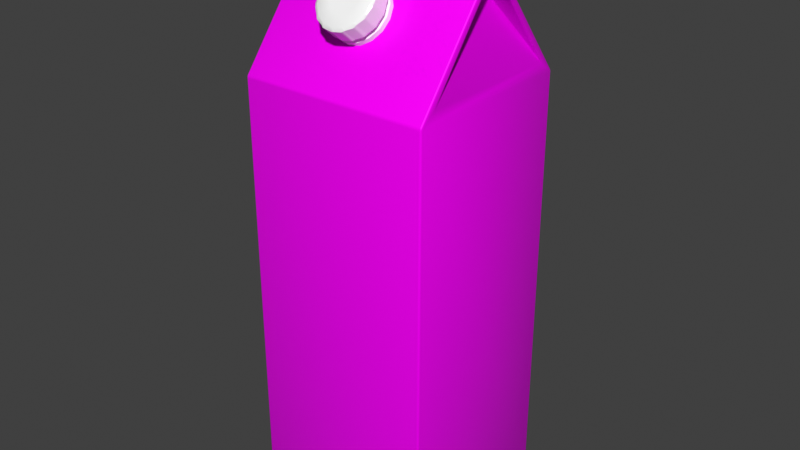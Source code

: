 # Source: milk_carton.blend  (saved by Blender 4.0.36; exported with 4.5.12 LTS)
import bpy
from mathutils import Matrix  # noqa: F401  (used for matrix-valued properties, if any)

bpy.ops.wm.read_factory_settings(use_empty=True)
scene = bpy.context.scene
scene.name = 'Scene'

# ---- collections
col_millk_carton = bpy.data.collections.new('Millk carton'); scene.collection.children.link(col_millk_carton)

# ---- images (referenced by path relative to the original .blend; pixels are not part of the script)
import os
ASSET_DIR = os.environ.get("B2B_ASSET_DIR", "")  # directory of the original .blend (textures are referenced by path, not embedded)
HERE = os.path.dirname(os.path.abspath(__file__))  # packed textures are extracted next to this script under _unpacked/

def load_image(name, relpath, width, height, colorspace="sRGB"):
    """Load a texture the original file referenced (path relative to the .blend, or extracted next to this script)."""
    p = next((c for c in (os.path.join(HERE, relpath), os.path.join(ASSET_DIR, relpath)) if relpath and os.path.exists(c)), "")
    if p:
        img = bpy.data.images.load(p, check_existing=True)
        img.name = name
    else:  # same state as the original file: an image datablock whose file is absent (Cycles renders it pink)
        img = bpy.data.images.new(name, width, height)
        img.source = "FILE"
        img.filepath = "//" + (relpath or name)
    img.colorspace_settings.name = colorspace
    return img
img_milk_carton_lable_png = load_image('milk carton lable.png', 'milk carton lable.png', 1024, 1024, 'sRGB')

# ---- materials (node trees are filled in below, after node groups)
mat_milk = bpy.data.materials.new('milk')
mat_milk.use_transparent_shadow = False
mat_milk_cap = bpy.data.materials.new('milk_cap')
mat_milk_cap.use_transparent_shadow = False

# ---- material node trees
mat_milk.use_nodes = True; mat_milk.node_tree.nodes.clear()
_N = mat_milk.node_tree.nodes; _L = mat_milk.node_tree.links
n0 = _N.new('ShaderNodeBsdfPrincipled'); n0.name = 'Principled BSDF'; n0.location = (10, 300)
n0.distribution = 'GGX'
n0.subsurface_method = 'RANDOM_WALK_SKIN'
n0.inputs[2].default_value = 0.4238
n0.inputs[3].default_value = 1.45
n0.inputs[27].default_value = (0.0, 0.0, 0.0, 1.0)
n0.inputs[28].default_value = 1.0
n1 = _N.new('ShaderNodeOutputMaterial'); n1.name = 'Material Output'; n1.location = (300, 300)
n2 = _N.new('ShaderNodeMix'); n2.name = 'Mix.001'; n2.location = (-206, 33)
n2.data_type = 'RGBA'
n2.inputs[6].default_value = (1.0, 1.0, 1.0, 1.0)
n3 = _N.new('ShaderNodeMix'); n3.name = 'Mix'; n3.location = (-436, -179)
n3.data_type = 'RGBA'
n3.inputs[0].default_value = 0.1905
n3.inputs[6].default_value = (1.0, 1.0, 1.0, 1.0)
n4 = _N.new('ShaderNodeTexImage'); n4.name = 'Image Texture'; n4.location = (-798, 162)
n4.image = img_milk_carton_lable_png
_L.new(n0.outputs[0], n1.inputs[0])
_L.new(n4.outputs[0], n0.inputs[0])
_L.new(n4.outputs[0], n3.inputs[7])
_L.new(n4.outputs[0], n2.inputs[7])
_L.new(n3.outputs[2], n2.inputs[0])
_L.new(n2.outputs[2], n0.inputs[14])
n1.is_active_output = True
mat_milk_cap.use_nodes = True; mat_milk_cap.node_tree.nodes.clear()
_N = mat_milk_cap.node_tree.nodes; _L = mat_milk_cap.node_tree.links
n0 = _N.new('ShaderNodeBsdfPrincipled'); n0.name = 'Principled BSDF'; n0.location = (10, 300)
n0.inputs[0].default_value = (1.0, 1.0, 1.0, 1.0)
n0.inputs[2].default_value = 0.2
n0.inputs[3].default_value = 1.45
n1 = _N.new('ShaderNodeOutputMaterial'); n1.name = 'Material Output'; n1.location = (300, 300)
_L.new(n0.outputs[0], n1.inputs[0])
n1.is_active_output = True

# ---- world
world_world = bpy.data.worlds.new('World'); scene.world = world_world
world_world.use_nodes = True; world_world.node_tree.nodes.clear()
_N = world_world.node_tree.nodes; _L = world_world.node_tree.links
n0 = _N.new('ShaderNodeOutputWorld'); n0.name = 'World Output'; n0.location = (300, 300)
n1 = _N.new('ShaderNodeBackground'); n1.name = 'Background'; n1.location = (10, 300)
n1.inputs[0].default_value = (0.05088, 0.05088, 0.05088, 1.0)
_L.new(n1.outputs[0], n0.inputs[0])
n0.is_active_output = True
world_world.color = (0.05088, 0.05088, 0.05088)
world_world.use_sun_shadow = False
world_world.sun_shadow_jitter_overblur = 0.0

# ---- meshes
me_cylinder_003 = bpy.data.meshes.new('Cylinder.003')
me_cylinder_003.from_pydata([(0.004607, -0.04642, 0.1896), (-0.002543, -0.04673, 0.2127), (-0.002543, -0.01673, 0.2155), (0.005462, -0.01773, 0.2143), (0.01225, -0.02057, 0.2106), (0.01678, -0.02482, 0.2052), (0.01838, -0.02984, 0.1987), (0.01678, -0.03486, 0.1923), (0.01225, -0.03911, 0.1868), (0.005462, -0.04195, 0.1831), (-0.002543, -0.04295, 0.1819), (-0.01055, -0.04195, 0.1831), (-0.01734, -0.03911, 0.1868), (-0.02187, -0.03486, 0.1923), (-0.02346, -0.02984, 0.1987), (-0.02187, -0.02482, 0.2052), (-0.01734, -0.02057, 0.2106), (-0.01055, -0.01773, 0.2143), (0.01067, -0.04389, 0.1929), (0.01472, -0.04009, 0.1977), (0.01614, -0.03561, 0.2035), (0.01472, -0.03113, 0.2093), (0.01067, -0.02733, 0.2141), (0.004607, -0.0248, 0.2174), (-0.002543, -0.02391, 0.2185), (-0.002543, -0.02322, 0.2196), (0.005091, -0.02417, 0.2183), (0.01156, -0.02687, 0.2149), (0.0166, -0.02846, 0.2081), (0.01589, -0.04044, 0.1974), (0.01156, -0.04448, 0.1922), (0.005384, -0.04542, 0.1863), (-0.002543, -0.04813, 0.1875), (-0.01018, -0.04719, 0.1888), (-0.01665, -0.04448, 0.1922), (-0.02097, -0.04044, 0.1974), (-0.02326, -0.03343, 0.2017), (-0.02249, -0.03568, 0.2036), (-0.02097, -0.03091, 0.2097), (-0.01665, -0.02687, 0.2149), (-0.01018, -0.02417, 0.2183), (-0.002543, -0.04732, 0.1885), (-0.009694, -0.04642, 0.1896), (-0.01576, -0.04389, 0.1929), (-0.01981, -0.04009, 0.1977), (-0.02123, -0.03561, 0.2035), (-0.01981, -0.03113, 0.2093), (-0.01576, -0.02733, 0.2141), (-0.009694, -0.0248, 0.2174), (0.004804, -0.03565, 0.227), (-0.002543, -0.03474, 0.2281), (0.01103, -0.03825, 0.2236), (0.01519, -0.04214, 0.2186), (0.01666, -0.04672, 0.2127), (0.01519, -0.05131, 0.2068), (0.01103, -0.0552, 0.2018), (0.004804, -0.0578, 0.1985), (-0.002543, -0.05871, 0.1973), (-0.00989, -0.0578, 0.1985), (-0.01612, -0.0552, 0.2018), (-0.02028, -0.05131, 0.2068), (-0.02174, -0.04672, 0.2127), (-0.02028, -0.04214, 0.2186), (-0.01612, -0.03825, 0.2236), (-0.00989, -0.03565, 0.227), (0.001567, -0.04051, 0.2207), (-0.002543, -0.04, 0.2214), (0.005052, -0.04197, 0.2188), (0.007381, -0.04415, 0.216), (0.008199, -0.04673, 0.2127), (0.007381, -0.0493, 0.2094), (0.005052, -0.05149, 0.2066), (0.001567, -0.05294, 0.2047), (-0.002543, -0.05346, 0.2041), (-0.006654, -0.05294, 0.2047), (-0.01014, -0.05149, 0.2066), (-0.01247, -0.0493, 0.2094), (-0.01329, -0.04673, 0.2127), (-0.01247, -0.04415, 0.216), (-0.01014, -0.04197, 0.2188), (-0.006654, -0.04051, 0.2207), (0.004332, -0.02372, 0.2156), (-0.002543, -0.02286, 0.2167), (-0.009419, -0.04452, 0.1889), (-0.002543, -0.04537, 0.1878), (-0.01525, -0.04208, 0.192), (0.004332, -0.04452, 0.1889), (-0.01914, -0.03842, 0.1967), (0.01016, -0.04208, 0.192), (-0.02051, -0.03412, 0.2023), (0.01406, -0.03842, 0.1967), (-0.01914, -0.02981, 0.2078), (0.01542, -0.03412, 0.2023), (-0.01525, -0.02616, 0.2125), (0.01406, -0.02981, 0.2078), (-0.009419, -0.02372, 0.2156), (0.01016, -0.02616, 0.2125), (-0.002543, -0.02045, 0.2184), (-0.01047, -0.02144, 0.2171), (-0.01719, -0.02425, 0.2135), (-0.02168, -0.02846, 0.2081), (-0.02168, -0.0384, 0.1953), (-0.01719, -0.04261, 0.1899), (-0.01047, -0.04542, 0.1863), (-0.002543, -0.04641, 0.185), (0.0121, -0.04261, 0.1899), (0.0166, -0.0384, 0.1953), (0.01817, -0.03343, 0.2017), (0.0121, -0.02425, 0.2135), (0.005384, -0.02144, 0.2171), (-0.009336, -0.02515, 0.2165), (-0.002543, -0.0243, 0.2176), (0.00425, -0.02515, 0.2165), (-0.0151, -0.02756, 0.2134), (-0.01894, -0.03116, 0.2088), (-0.02029, -0.03542, 0.2033), (-0.01894, -0.03968, 0.1979), (-0.0151, -0.04329, 0.1932), (-0.009336, -0.0457, 0.1901), (-0.002543, -0.04654, 0.189), (0.00425, -0.0457, 0.1901), (0.01001, -0.04329, 0.1932), (0.01386, -0.03968, 0.1979), (0.01521, -0.03542, 0.2033), (0.01386, -0.03116, 0.2088), (0.01001, -0.02756, 0.2134), (0.005091, -0.04719, 0.1888), (0.01741, -0.03568, 0.2036), (0.01589, -0.03091, 0.2097), (-0.001301, -0.03242, 0.2289), (-0.003786, -0.03242, 0.2289), (-0.002543, -0.03387, 0.2289), (-0.002282, -0.0323, 0.229), (-0.002805, -0.0323, 0.229), (0.006677, -0.0339, 0.2269), (0.004381, -0.03295, 0.2282), (0.005407, -0.03483, 0.2277), (0.005831, -0.03346, 0.2275), (0.005347, -0.03317, 0.2279), (0.01325, -0.03717, 0.2227), (0.01149, -0.03541, 0.225), (0.01215, -0.03759, 0.2241), (0.01267, -0.03648, 0.2236), (0.0123, -0.03595, 0.2243), (0.01742, -0.04174, 0.2169), (0.01647, -0.03944, 0.2198), (0.01665, -0.04171, 0.2188), (0.01719, -0.04089, 0.218), (0.01699, -0.0402, 0.2189), (0.01855, -0.0469, 0.2102), (0.01855, -0.04441, 0.2134), (0.01823, -0.04657, 0.2126), (0.01871, -0.04603, 0.2114), (0.01871, -0.04528, 0.2123), (0.01647, -0.05187, 0.2039), (0.01742, -0.04957, 0.2068), (0.01665, -0.05143, 0.2064), (0.01699, -0.05111, 0.2048), (0.01719, -0.05042, 0.2057), (0.01149, -0.0559, 0.1987), (0.01325, -0.05414, 0.2009), (0.01215, -0.05555, 0.2011), (0.0123, -0.05536, 0.1994), (0.01267, -0.05483, 0.2001), (0.004381, -0.05836, 0.1955), (0.006677, -0.05741, 0.1967), (0.005407, -0.0583, 0.1975), (0.005347, -0.05814, 0.1958), (0.005831, -0.05785, 0.1962), (-0.003786, -0.0589, 0.1948), (-0.001301, -0.0589, 0.1948), (-0.002543, -0.05927, 0.1963), (-0.002805, -0.05901, 0.1947), (-0.002282, -0.05901, 0.1947), (-0.01176, -0.05741, 0.1967), (-0.009467, -0.05836, 0.1955), (-0.01049, -0.0583, 0.1975), (-0.01092, -0.05785, 0.1962), (-0.01043, -0.05814, 0.1958), (-0.01834, -0.05414, 0.2009), (-0.01658, -0.0559, 0.1987), (-0.01723, -0.05555, 0.2011), (-0.01776, -0.05483, 0.2001), (-0.01739, -0.05536, 0.1994), (-0.02251, -0.04957, 0.2068), (-0.02156, -0.05187, 0.2039), (-0.02174, -0.05143, 0.2064), (-0.02228, -0.05042, 0.2057), (-0.02208, -0.05111, 0.2048), (-0.02364, -0.04441, 0.2134), (-0.02364, -0.0469, 0.2102), (-0.02332, -0.04657, 0.2126), (-0.02379, -0.04528, 0.2123), (-0.02379, -0.04603, 0.2114), (-0.02156, -0.03944, 0.2198), (-0.02251, -0.04174, 0.2169), (-0.02174, -0.04171, 0.2188), (-0.02208, -0.0402, 0.2189), (-0.02228, -0.04089, 0.218), (-0.01658, -0.03541, 0.225), (-0.01834, -0.03717, 0.2227), (-0.01723, -0.03759, 0.2241), (-0.01739, -0.03595, 0.2243), (-0.01776, -0.03648, 0.2236), (-0.009467, -0.03295, 0.2282), (-0.01176, -0.0339, 0.2269), (-0.01049, -0.03483, 0.2277), (-0.01043, -0.03317, 0.2279), (-0.01092, -0.03346, 0.2275), (0.01647, -0.03058, 0.2125), (0.01742, -0.03287, 0.2095), (0.01667, -0.03099, 0.21), (0.01699, -0.03133, 0.2115), (0.01719, -0.03203, 0.2106), (0.01855, -0.03555, 0.2061), (0.01855, -0.03804, 0.2029), (0.01826, -0.03586, 0.2037), (0.01871, -0.03641, 0.205), (0.01871, -0.03717, 0.204), (0.006677, -0.04855, 0.1894), (0.004381, -0.0495, 0.1881), (0.005417, -0.04761, 0.1886), (0.005831, -0.04899, 0.1888), (0.005348, -0.04927, 0.1884), (-0.01176, -0.02504, 0.2196), (-0.009468, -0.02408, 0.2208), (-0.0105, -0.02411, 0.2188), (-0.01092, -0.0246, 0.2201), (-0.01043, -0.02431, 0.2205), (-0.003786, -0.02355, 0.2215), (-0.001301, -0.02355, 0.2215), (-0.002543, -0.02314, 0.22), (-0.002805, -0.02344, 0.2216), (-0.002282, -0.02344, 0.2216), (-0.01834, -0.02831, 0.2154), (-0.01658, -0.02655, 0.2176), (-0.01725, -0.02687, 0.2153), (-0.01776, -0.02762, 0.2163), (-0.01739, -0.02708, 0.217), (-0.02251, -0.03287, 0.2095), (-0.02156, -0.03058, 0.2125), (-0.02176, -0.03099, 0.21), (-0.02228, -0.03203, 0.2106), (-0.02208, -0.03133, 0.2115), (-0.02364, -0.03804, 0.2029), (-0.02364, -0.03555, 0.2061), (-0.02334, -0.03586, 0.2037), (-0.0238, -0.03717, 0.204), (-0.0238, -0.03641, 0.205), (-0.02156, -0.04301, 0.1965), (-0.02251, -0.04071, 0.1994), (-0.02176, -0.04073, 0.1975), (-0.02208, -0.04225, 0.1975), (-0.02228, -0.04155, 0.1984), (-0.01658, -0.04703, 0.1913), (-0.01834, -0.04528, 0.1936), (-0.01725, -0.04485, 0.1921), (-0.01739, -0.0465, 0.192), (-0.01776, -0.04597, 0.1927), (-0.009468, -0.0495, 0.1881), (-0.01176, -0.04855, 0.1894), (-0.0105, -0.04761, 0.1886), (-0.01043, -0.04927, 0.1884), (-0.01092, -0.04899, 0.1888), (-0.001301, -0.05003, 0.1875), (-0.003786, -0.05003, 0.1875), (-0.002543, -0.04858, 0.1874), (-0.002282, -0.05015, 0.1873), (-0.002805, -0.05015, 0.1873), (0.01325, -0.04528, 0.1936), (0.01149, -0.04703, 0.1913), (0.01216, -0.04485, 0.1921), (0.01267, -0.04597, 0.1927), (0.0123, -0.0465, 0.192), (0.01742, -0.04071, 0.1994), (0.01647, -0.04301, 0.1965), (0.01667, -0.04073, 0.1975), (0.01719, -0.04155, 0.1984), (0.01699, -0.04225, 0.1975), (0.01149, -0.02655, 0.2176), (0.01325, -0.02831, 0.2154), (0.01216, -0.02687, 0.2153), (0.0123, -0.02708, 0.217), (0.01267, -0.02762, 0.2163), (0.004381, -0.02408, 0.2208), (0.006677, -0.02504, 0.2196), (0.005417, -0.02411, 0.2188), (0.005348, -0.02431, 0.2205), (0.005831, -0.0246, 0.2201), (-0.06999, -0.06454, -0.1613), (-0.06868, -0.06454, -0.1626), (-0.06868, -0.06585, -0.1613), (-0.0696, -0.06454, -0.1622), (-0.06943, -0.0653, -0.162), (-0.06868, -0.06547, -0.1622), (-0.0696, -0.06547, -0.1613), (-0.06868, -0.003142, 0.2278), (-0.06999, -0.00248, 0.2304), (-0.06868, -0.001034, 0.2288), (-0.06961, -0.002575, 0.229), (-0.06943, -0.002208, 0.2289), (-0.0696, -0.001694, 0.2293), (-0.06868, -0.002193, 0.2285), (-0.06868, 0.06454, -0.1626), (-0.06999, 0.06454, -0.1613), (-0.06868, 0.06585, -0.1613), (-0.0696, 0.06454, -0.1622), (-0.06943, 0.0653, -0.162), (-0.0696, 0.06547, -0.1613), (-0.06868, 0.06547, -0.1622), (-0.06868, 0.001034, 0.2288), (-0.06999, 0.002481, 0.2304), (-0.06868, 0.003142, 0.2278), (-0.0696, 0.001694, 0.2293), (-0.06943, 0.002208, 0.2289), (-0.06961, 0.002575, 0.229), (-0.06868, 0.002193, 0.2285), (0.06868, -0.06454, -0.1626), (0.06999, -0.06454, -0.1613), (0.06868, -0.06585, -0.1613), (0.0696, -0.06454, -0.1622), (0.06943, -0.0653, -0.162), (0.0696, -0.06547, -0.1613), (0.06868, -0.06547, -0.1622), (0.06868, -0.001034, 0.2288), (0.06999, -0.002481, 0.2304), (0.06868, -0.003142, 0.2278), (0.0696, -0.001694, 0.2293), (0.06943, -0.002208, 0.2289), (0.06961, -0.002575, 0.229), (0.06868, -0.002193, 0.2285), (0.06868, 0.06454, -0.1626), (0.06868, 0.06585, -0.1613), (0.06999, 0.06454, -0.1613), (0.06868, 0.06547, -0.1622), (0.06943, 0.0653, -0.162), (0.0696, 0.06547, -0.1613), (0.0696, 0.06454, -0.1622), (0.06868, 0.001034, 0.2288), (0.06868, 0.003142, 0.2278), (0.06999, 0.00248, 0.2304), (0.06868, 0.002193, 0.2285), (0.06943, 0.002208, 0.2289), (0.06961, 0.002575, 0.229), (0.0696, 0.001694, 0.2293), (-0.06868, -0.04795, 0.1699), (-0.06977, -0.05368, 0.1623), (-0.06954, -0.05229, 0.1643), (-0.06868, 0.04795, 0.1699), (-0.06977, 0.05368, 0.1623), (-0.06954, 0.05229, 0.1643), (0.06868, 0.04795, 0.1699), (0.06977, 0.05368, 0.1623), (0.06954, 0.05229, 0.1643), (0.06868, -0.04795, 0.1699), (0.06977, -0.05368, 0.1623), (0.06954, -0.05229, 0.1643), (-0.06999, -0.0001006, 0.2551), (-0.06868, -0.001412, 0.2551), (-0.06868, 2.501e-09, 0.2564), (-0.0696, -0.001027, 0.2551), (-0.06943, -0.0007981, 0.2558), (-0.06868, -0.0009558, 0.256), (-0.0696, -2.866e-05, 0.256), (-0.06999, 0.0001006, 0.2551), (-0.06868, 2.501e-09, 0.2564), (-0.06868, 0.001412, 0.2551), (-0.0696, 2.866e-05, 0.256), (-0.06943, 0.0007981, 0.2558), (-0.06868, 0.0009558, 0.256), (-0.0696, 0.001027, 0.2551), (0.06868, 0.001412, 0.2551), (0.06868, -5.001e-09, 0.2564), (0.06999, 0.0001006, 0.2551), (0.06868, 0.0009558, 0.256), (0.06943, 0.0007981, 0.2558), (0.0696, 2.865e-05, 0.256), (0.0696, 0.001027, 0.2551), (0.06999, -0.0001006, 0.2551), (0.06868, -7.502e-09, 0.2564), (0.06868, -0.001412, 0.2551), (0.0696, -2.866e-05, 0.256), (0.06943, -0.0007981, 0.2558), (0.06868, -0.0009558, 0.256), (0.0696, -0.001027, 0.2551), (-0.06999, -0.06454, 0.1542), (-0.06868, -0.06585, 0.1533), (-0.06868, -0.06505, 0.1557), (-0.0696, -0.06547, 0.1537), (-0.06943, -0.06545, 0.1545), (-0.06868, -0.06562, 0.1545), (-0.0696, -0.06501, 0.1551), (-0.06868, -0.003754, 0.2348), (-0.06868, -0.002849, 0.2371), (-0.06999, -0.001681, 0.2353), (-0.06868, -0.003157, 0.2359), (-0.06943, -0.002877, 0.2358), (-0.0696, -0.002535, 0.2363), (-0.0696, -0.002931, 0.2352), (-0.06868, 0.002849, 0.2371), (-0.06868, 0.003754, 0.2348), (-0.06999, 0.001681, 0.2353), (-0.06868, 0.003157, 0.2359), (-0.06943, 0.002877, 0.2358), (-0.0696, 0.002931, 0.2352), (-0.0696, 0.002535, 0.2363), (0.06868, 0.002849, 0.2371), (0.06999, 0.001681, 0.2353), (0.06868, 0.003754, 0.2348), (0.0696, 0.002535, 0.2363), (0.06943, 0.002877, 0.2358), (0.0696, 0.002931, 0.2352), (0.06868, 0.003157, 0.2359), (0.06868, -0.002849, 0.2371), (0.06868, -0.003754, 0.2348), (0.06999, -0.001681, 0.2353), (0.06868, -0.003157, 0.2359), (0.06943, -0.002877, 0.2358), (0.0696, -0.002931, 0.2352), (0.0696, -0.002535, 0.2363), (-0.06999, 0.06454, 0.1542), (-0.06868, 0.06505, 0.1557), (-0.06868, 0.06585, 0.1533), (-0.0696, 0.06501, 0.1551), (-0.06943, 0.06545, 0.1545), (-0.06868, 0.06562, 0.1545), (-0.0696, 0.06547, 0.1537), (0.06868, 0.06585, 0.1533), (0.06868, 0.06505, 0.1557), (0.06999, 0.06454, 0.1542), (0.06868, 0.06562, 0.1545), (0.06943, 0.06545, 0.1545), (0.0696, 0.06501, 0.1551), (0.0696, 0.06547, 0.1537), (0.06999, -0.06454, 0.1542), (0.06868, -0.06505, 0.1557), (0.06868, -0.06585, 0.1533), (0.0696, -0.06501, 0.1551), (0.06943, -0.06545, 0.1545), (0.06868, -0.06562, 0.1545), (0.0696, -0.06547, 0.1537), (-0.04885, -0.001681, 0.2276), (-0.05013, -0.003142, 0.2278), (-0.04976, -0.001034, 0.2288), (-0.04922, -0.002682, 0.2277), (-0.04916, -0.002094, 0.2283), (-0.04986, -0.002224, 0.2286), (-0.04895, -0.001191, 0.2284), (-0.05013, 0.003142, 0.2278), (-0.04885, 0.001681, 0.2276), (-0.04976, 0.001034, 0.2288), (-0.04922, 0.002682, 0.2277), (-0.04916, 0.002094, 0.2283), (-0.04895, 0.001191, 0.2284), (-0.04986, 0.002224, 0.2286), (0.05013, 0.003142, 0.2278), (0.04976, 0.001034, 0.2288), (0.04885, 0.001681, 0.2276), (0.04986, 0.002224, 0.2286), (0.04916, 0.002094, 0.2283), (0.04895, 0.001191, 0.2284), (0.04922, 0.002682, 0.2277), (0.05013, -0.003142, 0.2278), (0.04885, -0.001681, 0.2276), (0.04976, -0.001034, 0.2288), (0.04922, -0.002682, 0.2277), (0.04916, -0.002094, 0.2283), (0.04895, -0.001191, 0.2284), (0.04986, -0.002224, 0.2286)], [], [(64, 50, 131, 130, 204, 206), (1, 65, 66), (17, 98, 97, 2), (51, 52, 146, 145, 139, 141), (1, 67, 65), (4, 108, 28, 5), (52, 53, 151, 150, 144, 146), (1, 68, 67), (5, 28, 107, 6), (53, 54, 156, 155, 149, 151), (1, 69, 68), (6, 107, 106, 7), (54, 55, 161, 160, 154, 156), (1, 70, 69), (7, 106, 105, 8), (55, 56, 166, 165, 159, 161), (1, 71, 70), (8, 105, 31, 9), (56, 57, 171, 170, 164, 166), (1, 72, 71), (9, 31, 104, 10), (57, 58, 176, 175, 169, 171), (1, 73, 72), (58, 59, 181, 180, 174, 176), (59, 60, 186, 185, 179, 181), (1, 74, 73), (10, 104, 103, 11), (60, 61, 191, 190, 184, 186), (1, 75, 74), (11, 103, 102, 12), (61, 62, 196, 195, 189, 191), (1, 76, 75), (12, 102, 101, 13), (62, 63, 201, 200, 194, 196), (1, 77, 76), (13, 101, 36, 14), (63, 64, 206, 205, 199, 201), (1, 78, 77), (14, 36, 100, 15), (127, 128, 211, 210, 214, 216), (1, 79, 78), (15, 100, 99, 16), (110, 111, 82, 95), (1, 80, 79), (16, 99, 98, 17), (3, 109, 108, 4), (1, 66, 80), (2, 97, 109, 3), (30, 126, 0, 18), (40, 25, 24, 48), (27, 128, 21, 22), (35, 37, 45, 44), (126, 32, 41, 0), (128, 127, 20, 21), (37, 38, 46, 45), (32, 33, 42, 41), (49, 51, 141, 140, 134, 136), (113, 110, 95, 93), (114, 113, 93, 91), (115, 114, 91, 89), (116, 115, 89, 87), (117, 116, 87, 85), (118, 117, 85, 83), (119, 118, 83, 84), (120, 119, 84, 86), (121, 120, 86, 88), (122, 121, 88, 90), (123, 122, 90, 92), (124, 123, 92, 94), (125, 124, 94, 96), (112, 125, 96, 81), (111, 112, 81, 82), (34, 35, 44, 43), (26, 27, 22, 23), (39, 40, 48, 47), (29, 30, 18, 19), (25, 26, 23, 24), (33, 34, 43, 42), (81, 109, 97, 82), (38, 39, 47, 46), (127, 29, 19, 20), (139, 145, 209, 280), (129, 135, 284, 230), (25, 40, 226, 225, 229, 231), (194, 200, 234, 240), (189, 195, 239, 245), (184, 190, 244, 250), (179, 185, 249, 255), (174, 180, 254, 260), (126, 30, 271, 270, 219, 221), (199, 205, 224, 235), (169, 175, 259, 265), (32, 126, 221, 220, 264, 266), (128, 27, 281, 280, 209, 211), (149, 155, 274, 215), (154, 160, 269, 275), (134, 140, 279, 285), (66, 65, 49, 50), (65, 67, 51, 49), (67, 68, 52, 51), (68, 69, 53, 52), (69, 70, 54, 53), (70, 71, 55, 54), (71, 72, 56, 55), (72, 73, 57, 56), (73, 74, 58, 57), (74, 75, 59, 58), (75, 76, 60, 59), (76, 77, 61, 60), (77, 78, 62, 61), (78, 79, 63, 62), (79, 80, 64, 63), (80, 66, 50, 64), (83, 103, 104, 84), (85, 102, 103, 83), (84, 104, 31, 86), (87, 101, 102, 85), (86, 31, 105, 88), (89, 36, 101, 87), (88, 105, 106, 90), (91, 100, 36, 89), (90, 106, 107, 92), (93, 99, 100, 91), (92, 107, 28, 94), (95, 98, 99, 93), (94, 28, 108, 96), (82, 97, 98, 95), (96, 108, 109, 81), (48, 24, 111, 110), (24, 23, 112, 111), (47, 48, 110, 113), (46, 47, 113, 114), (45, 46, 114, 115), (44, 45, 115, 116), (43, 44, 116, 117), (42, 43, 117, 118), (41, 42, 118, 119), (0, 41, 119, 120), (18, 0, 120, 121), (19, 18, 121, 122), (20, 19, 122, 123), (21, 20, 123, 124), (22, 21, 124, 125), (23, 22, 125, 112), (40, 39, 236, 235, 224, 226), (26, 25, 231, 230, 284, 286), (38, 37, 246, 245, 239, 241), (37, 35, 251, 250, 244, 246), (35, 34, 256, 255, 249, 251), (34, 33, 261, 260, 254, 256), (33, 32, 266, 265, 259, 261), (30, 29, 276, 275, 269, 271), (164, 170, 264, 220), (204, 130, 229, 225), (27, 26, 286, 285, 279, 281), (159, 165, 219, 270), (144, 150, 214, 210), (29, 127, 216, 215, 274, 276), (39, 38, 241, 240, 234, 236), (129, 132, 131), (132, 133, 131), (133, 130, 131), (134, 137, 136), (137, 138, 136), (138, 135, 136), (139, 142, 141), (142, 143, 141), (143, 140, 141), (144, 147, 146), (147, 148, 146), (148, 145, 146), (149, 152, 151), (152, 153, 151), (153, 150, 151), (154, 157, 156), (157, 158, 156), (158, 155, 156), (159, 162, 161), (162, 163, 161), (163, 160, 161), (164, 167, 166), (167, 168, 166), (168, 165, 166), (169, 172, 171), (172, 173, 171), (173, 170, 171), (174, 177, 176), (177, 178, 176), (178, 175, 176), (179, 182, 181), (182, 183, 181), (183, 180, 181), (184, 187, 186), (187, 188, 186), (188, 185, 186), (189, 192, 191), (192, 193, 191), (193, 190, 191), (194, 197, 196), (197, 198, 196), (198, 195, 196), (199, 202, 201), (202, 203, 201), (203, 200, 201), (204, 207, 206), (207, 208, 206), (208, 205, 206), (209, 212, 211), (212, 213, 211), (213, 210, 211), (214, 217, 216), (217, 218, 216), (218, 215, 216), (219, 222, 221), (222, 223, 221), (223, 220, 221), (224, 227, 226), (227, 228, 226), (228, 225, 226), (229, 232, 231), (232, 233, 231), (233, 230, 231), (234, 237, 236), (237, 238, 236), (238, 235, 236), (239, 242, 241), (242, 243, 241), (243, 240, 241), (244, 247, 246), (247, 248, 246), (248, 245, 246), (249, 252, 251), (252, 253, 251), (253, 250, 251), (254, 257, 256), (257, 258, 256), (258, 255, 256), (259, 262, 261), (262, 263, 261), (263, 260, 261), (264, 267, 266), (267, 268, 266), (268, 265, 266), (269, 272, 271), (272, 273, 271), (273, 270, 271), (274, 277, 276), (277, 278, 276), (278, 275, 276), (279, 282, 281), (282, 283, 281), (283, 280, 281), (284, 287, 286), (287, 288, 286), (288, 285, 286), (224, 205, 208, 227), (227, 208, 207, 228), (228, 207, 204, 225), (129, 230, 233, 132), (132, 233, 232, 133), (133, 232, 229, 130), (134, 285, 288, 137), (137, 288, 287, 138), (138, 287, 284, 135), (139, 280, 283, 142), (142, 283, 282, 143), (143, 282, 279, 140), (144, 210, 213, 147), (147, 213, 212, 148), (148, 212, 209, 145), (149, 215, 218, 152), (152, 218, 217, 153), (153, 217, 214, 150), (154, 275, 278, 157), (157, 278, 277, 158), (158, 277, 274, 155), (159, 270, 273, 162), (162, 273, 272, 163), (163, 272, 269, 160), (164, 220, 223, 167), (167, 223, 222, 168), (168, 222, 219, 165), (169, 265, 268, 172), (172, 268, 267, 173), (173, 267, 264, 170), (174, 260, 263, 177), (177, 263, 262, 178), (178, 262, 259, 175), (179, 255, 258, 182), (182, 258, 257, 183), (183, 257, 254, 180), (184, 250, 253, 187), (187, 253, 252, 188), (188, 252, 249, 185), (189, 245, 248, 192), (192, 248, 247, 193), (193, 247, 244, 190), (194, 240, 243, 197), (197, 243, 242, 198), (198, 242, 239, 195), (199, 235, 238, 202), (202, 238, 237, 203), (203, 237, 234, 200), (50, 49, 136, 135, 129, 131), (421, 400, 408, 428), (319, 436, 386, 291), (435, 414, 392, 387), (345, 296, 442), (338, 324, 464, 456), (312, 348, 448), (303, 331, 317, 290), (393, 413, 380, 358), (372, 365, 359, 379), (406, 399, 366, 371), (415, 407, 373, 378), (298, 310, 450, 443), (305, 422, 427, 332), (326, 354, 462), (333, 429, 434, 318), (349, 346, 441, 449), (351, 339, 455), (401, 394, 357, 364), (355, 352, 457, 463), (340, 352, 429, 407), (352, 355, 434, 429), (325, 340, 407, 415), (297, 346, 385, 394), (346, 349, 420, 385), (355, 325, 415, 434), (349, 311, 401, 420), (311, 297, 394, 401), (289, 292, 293, 295), (290, 294, 293, 292), (291, 295, 293, 294), (296, 299, 300, 302), (297, 301, 300, 299), (298, 302, 300, 301), (303, 306, 307, 309), (304, 308, 307, 306), (305, 309, 307, 308), (310, 313, 314, 316), (311, 315, 314, 313), (312, 316, 314, 315), (317, 320, 321, 323), (318, 322, 321, 320), (319, 323, 321, 322), (324, 327, 328, 330), (325, 329, 328, 327), (326, 330, 328, 329), (331, 334, 335, 337), (332, 336, 335, 334), (333, 337, 335, 336), (338, 341, 342, 344), (339, 343, 342, 341), (340, 344, 342, 343), (357, 360, 361, 363), (358, 362, 361, 360), (359, 363, 361, 362), (364, 367, 368, 370), (365, 369, 368, 367), (366, 370, 368, 369), (371, 374, 375, 377), (372, 376, 375, 374), (373, 377, 375, 376), (378, 381, 382, 384), (379, 383, 382, 381), (380, 384, 382, 383), (385, 388, 389, 391), (386, 390, 389, 388), (387, 391, 389, 390), (392, 395, 396, 398), (393, 397, 396, 395), (394, 398, 396, 397), (399, 402, 403, 405), (400, 404, 403, 402), (401, 405, 403, 404), (406, 409, 410, 412), (407, 411, 410, 409), (408, 412, 410, 411), (413, 416, 417, 419), (414, 418, 417, 416), (415, 419, 417, 418), (420, 423, 424, 426), (421, 425, 424, 423), (422, 426, 424, 425), (427, 430, 431, 433), (428, 432, 431, 430), (429, 433, 431, 432), (434, 437, 438, 440), (435, 439, 438, 437), (436, 440, 438, 439), (441, 444, 445, 447), (442, 446, 445, 444), (443, 447, 445, 446), (448, 451, 452, 454), (449, 453, 452, 451), (450, 454, 452, 453), (455, 458, 459, 461), (456, 460, 459, 458), (457, 461, 459, 460), (462, 465, 466, 468), (463, 467, 466, 465), (464, 468, 466, 467), (303, 290, 292, 306), (306, 292, 289, 304), (387, 392, 398, 391), (391, 398, 394, 385), (422, 305, 308, 426), (426, 308, 304, 420), (331, 303, 309, 334), (334, 309, 305, 332), (399, 406, 412, 402), (402, 412, 408, 400), (429, 333, 336, 433), (433, 336, 332, 427), (317, 331, 337, 320), (320, 337, 333, 318), (436, 319, 322, 440), (440, 322, 318, 434), (290, 317, 323, 294), (294, 323, 319, 291), (413, 393, 395, 416), (416, 395, 392, 414), (291, 386, 388, 295), (295, 388, 385, 289), (400, 421, 423, 404), (404, 423, 420, 401), (407, 429, 432, 411), (411, 432, 428, 408), (414, 435, 437, 418), (418, 437, 434, 415), (435, 387, 390, 439), (439, 390, 386, 436), (421, 428, 430, 425), (425, 430, 427, 422), (359, 365, 367, 363), (363, 367, 364, 357), (365, 372, 374, 369), (369, 374, 371, 366), (372, 379, 381, 376), (376, 381, 378, 373), (379, 359, 362, 383), (383, 362, 358, 380), (406, 371, 377, 409), (409, 377, 373, 407), (380, 413, 419, 384), (384, 419, 415, 378), (393, 358, 360, 397), (397, 360, 357, 394), (366, 399, 405, 370), (370, 405, 401, 364), (346, 297, 299, 347), (347, 299, 296, 345), (297, 311, 313, 301), (301, 313, 310, 298), (340, 325, 327, 344), (344, 327, 324, 338), (311, 349, 350, 315), (315, 350, 348, 312), (339, 351, 353, 343), (343, 353, 352, 340), (325, 355, 356, 329), (329, 356, 354, 326), (448, 348, 350, 451), (451, 350, 349, 449), (351, 455, 461, 353), (353, 461, 457, 352), (462, 354, 356, 465), (465, 356, 355, 463), (456, 464, 467, 460), (460, 467, 463, 457), (441, 346, 347, 444), (444, 347, 345, 442), (298, 443, 446, 302), (302, 446, 442, 296), (326, 462, 468, 330), (330, 468, 464, 324), (443, 450, 453, 447), (447, 453, 449, 441), (450, 310, 316, 454), (454, 316, 312, 448), (338, 456, 458, 341), (341, 458, 455, 339), (289, 385, 420, 304)])
me_cylinder_003.polygons.foreach_set('use_smooth', [True] * 484)
me_cylinder_003.polygons.foreach_set('material_index', [1, 1, 1, 1, 1, 1, 1, 1, 1, 1, 1, 1, 1, 1, 1, 1, 1, 1, 1, 1, 1, 1, 1, 1, 1, 1, 1, 1, 1, 1, 1, 1, 1, 1, 1, 1, 1, 1, 1, 1, 1, 1, 1, 1, 1, 1, 1, 1, 1, 1, 1, 1, 1, 1, 1, 1, 1, 1, 1, 1, 1, 1, 1, 1, 1, 1, 1, 1, 1, 1, 1, 1, 1, 1, 1, 1, 1, 1, 1, 1, 1, 1, 1, 1, 1, 1, 1, 1, 1, 1, 1, 1, 1, 1, 1, 1, 1, 1, 1, 1, 1, 1, 1, 1, 1, 1, 1, 1, 1, 1, 1, 1, 1, 1, 1, 1, 1, 1, 1, 1, 1, 1, 1, 1, 1, 1, 1, 1, 1, 1, 1, 1, 1, 1, 1, 1, 1, 1, 1, 1, 1, 1, 1, 1, 1, 1, 1, 1, 1, 1, 1, 1, 1, 1, 1, 1, 1, 1, 1, 1, 1, 1, 1, 1, 1, 1, 1, 1, 1, 1, 1, 1, 1, 1, 1, 1, 1, 1, 1, 1, 1, 1, 1, 1, 1, 1, 1, 1, 1, 1, 1, 1, 1, 1, 1, 1, 1, 1, 1, 1, 1, 1, 1, 1, 1, 1, 1, 1, 1, 1, 1, 1, 1, 1, 1, 1, 1, 1, 1, 1, 1, 1, 1, 1, 1, 1, 1, 1, 1, 1, 1, 1, 1, 1, 1, 1, 1, 1, 1, 1, 1, 1, 1, 1, 1, 1, 1, 1, 1, 1, 1, 1, 1, 1, 1, 1, 1, 1, 1, 1, 1, 1, 1, 1, 1, 1, 1, 1, 1, 1, 1, 1, 1, 1, 1, 1, 1, 1, 1, 1, 1, 1, 1, 1, 1, 1, 1, 1, 1, 1, 1, 1, 1, 1, 1, 1, 1, 1, 1, 1, 1, 1, 1, 1, 0, 0, 0, 0, 0, 0, 0, 0, 0, 0, 0, 0, 0, 0, 0, 0, 0, 0, 0, 0, 0, 0, 0, 0, 0, 0, 0, 0, 0, 0, 0, 0, 0, 0, 0, 0, 0, 0, 0, 0, 0, 0, 0, 0, 0, 0, 0, 0, 0, 0, 0, 0, 0, 0, 0, 0, 0, 0, 0, 0, 0, 0, 0, 0, 0, 0, 0, 0, 0, 0, 0, 0, 0, 0, 0, 0, 0, 0, 0, 0, 0, 0, 0, 0, 0, 0, 0, 0, 0, 0, 0, 0, 0, 0, 0, 0, 0, 0, 0, 0, 0, 0, 0, 0, 0, 0, 0, 0, 0, 0, 0, 0, 0, 0, 0, 0, 0, 0, 0, 0, 0, 0, 0, 0, 0, 0, 0, 0, 0, 0, 0, 0, 0, 0, 0, 0, 0, 0, 0, 0, 0, 0, 0, 0, 0, 0, 0, 0, 0, 0, 0, 0, 0, 0, 0, 0, 0, 0, 0, 0, 0, 0, 0, 0, 0, 0, 0, 0, 0, 0, 0, 0, 0, 0, 0, 0, 0, 0, 0, 0])
_k = set([(28, 107), (28, 108), (31, 104), (31, 105), (36, 100), (36, 101), (81, 82), (81, 96), (82, 95), (83, 84), (83, 85), (84, 86), (85, 87), (86, 88), (87, 89), (88, 90), (89, 91), (90, 92), (91, 93), (92, 94), (93, 95), (94, 96), (97, 98), (97, 109), (98, 99), (99, 100), (101, 102), (102, 103), (103, 104), (105, 106), (106, 107), (108, 109), (110, 111), (110, 113), (111, 112), (112, 125), (113, 114), (114, 115), (115, 116), (116, 117), (117, 118), (118, 119), (119, 120), (120, 121), (121, 122), (122, 123), (123, 124), (124, 125), (129, 132), (129, 135), (130, 133), (130, 204), (132, 133), (134, 137), (134, 140), (135, 138), (137, 138), (139, 142), (139, 145), (140, 143), (142, 143), (144, 147), (144, 150), (145, 148), (147, 148), (149, 152), (149, 155), (150, 153), (152, 153), (154, 157), (154, 160), (155, 158), (157, 158), (159, 162), (159, 165), (160, 163), (162, 163), (164, 167), (164, 170), (165, 168), (167, 168), (169, 172), (169, 175), (170, 173), (172, 173), (174, 177), (174, 180), (175, 178), (177, 178), (179, 182), (179, 185), (180, 183), (182, 183), (184, 187), (184, 190), (185, 188), (187, 188), (189, 192), (189, 195), (190, 193), (192, 193), (194, 197), (194, 200), (195, 198), (197, 198), (199, 202), (199, 205), (200, 203), (202, 203), (204, 207), (205, 208), (207, 208), (209, 212), (209, 280), (210, 213), (210, 214), (212, 213), (214, 217), (215, 218), (215, 274), (217, 218), (219, 222), (219, 270), (220, 223), (220, 264), (222, 223), (224, 227), (224, 235), (225, 228), (225, 229), (227, 228), (229, 232), (230, 233), (230, 284), (232, 233), (234, 237), (234, 240), (235, 238), (237, 238), (239, 242), (239, 245), (240, 243), (242, 243), (244, 247), (244, 250), (245, 248), (247, 248), (249, 252), (249, 255), (250, 253), (252, 253), (254, 257), (254, 260), (255, 258), (257, 258), (259, 262), (259, 265), (260, 263), (262, 263), (264, 267), (265, 268), (267, 268), (269, 272), (269, 275), (270, 273), (272, 273), (274, 277), (275, 278), (277, 278), (279, 282), (279, 285), (280, 283), (282, 283), (284, 287), (285, 288), (287, 288)])
me_cylinder_003.attributes.new('sharp_edge', 'BOOLEAN', 'EDGE').data.foreach_set('value', [ (min(e.vertices), max(e.vertices)) in _k for e in me_cylinder_003.edges])
_uv = me_cylinder_003.uv_layers.new(name='UVMap')
_uv.uv.foreach_set('vector', [0.1623, 0.4616, 0.25, 0.4791, 0.25, 0.4816, 0.2418, 0.4884, 0.1664, 0.4734, 0.1614, 0.464, 0.25, 0.25, 0.2979, 0.3656, 0.25, 0.3751, 0.0625, 0.5, 0.0625, 0.6205, 0.0, 0.6205, 0.0, 0.5, 0.412, 0.412, 0.4616, 0.3377, 0.464, 0.3386, 0.4671, 0.3488, 0.4244, 0.4127, 0.4138, 0.4138, 0.25, 0.25, 0.3385, 0.3385, 0.2979, 0.3656, 0.875, 0.5, 0.875, 0.6205, 0.8125, 0.6205, 0.8125, 0.5, 0.4616, 0.3377, 0.4791, 0.25, 0.4816, 0.25, 0.4884, 0.2582, 0.4734, 0.3336, 0.464, 0.3386, 0.25, 0.25, 0.3656, 0.2979, 0.3385, 0.3385, 0.8125, 0.5, 0.8125, 0.6205, 0.75, 0.6205, 0.75, 0.5, 0.4791, 0.25, 0.4616, 0.1623, 0.464, 0.1614, 0.4734, 0.1664, 0.4884, 0.2418, 0.4816, 0.25, 0.25, 0.25, 0.3751, 0.25, 0.3656, 0.2979, 0.75, 0.5, 0.75, 0.6205, 0.6875, 0.6205, 0.6875, 0.5, 0.4616, 0.1623, 0.412, 0.08804, 0.4138, 0.08622, 0.4244, 0.08727, 0.4671, 0.1512, 0.464, 0.1614, 0.25, 0.25, 0.3656, 0.2021, 0.3751, 0.25, 0.6875, 0.5, 0.6875, 0.6205, 0.625, 0.6205, 0.625, 0.5, 0.412, 0.08804, 0.3377, 0.03838, 0.3386, 0.03602, 0.3488, 0.03293, 0.4127, 0.07564, 0.4138, 0.08622, 0.25, 0.25, 0.3385, 0.1615, 0.3656, 0.2021, 0.625, 0.5, 0.625, 0.6205, 0.5625, 0.6205, 0.5625, 0.5, 0.3377, 0.03838, 0.25, 0.02095, 0.25, 0.01839, 0.2582, 0.01164, 0.3336, 0.02663, 0.3386, 0.03602, 0.25, 0.25, 0.2979, 0.1344, 0.3385, 0.1615, 0.5625, 0.5, 0.5625, 0.6205, 0.5, 0.6205, 0.5, 0.5, 0.25, 0.02095, 0.1623, 0.03838, 0.1614, 0.03602, 0.1664, 0.02663, 0.2418, 0.01164, 0.25, 0.01839, 0.25, 0.25, 0.25, 0.1249, 0.2979, 0.1344, 0.1623, 0.03838, 0.08804, 0.08804, 0.08622, 0.08622, 0.08727, 0.07564, 0.1512, 0.03293, 0.1614, 0.03602, 0.08804, 0.08804, 0.03838, 0.1623, 0.03602, 0.1614, 0.03293, 0.1512, 0.07564, 0.08727, 0.08622, 0.08622, 0.25, 0.25, 0.2021, 0.1344, 0.25, 0.1249, 0.5, 0.5, 0.5, 0.6205, 0.4375, 0.6205, 0.4375, 0.5, 0.03838, 0.1623, 0.02095, 0.25, 0.01839, 0.25, 0.01164, 0.2418, 0.02663, 0.1664, 0.03602, 0.1614, 0.25, 0.25, 0.1615, 0.1615, 0.2021, 0.1344, 0.4375, 0.5, 0.4375, 0.6205, 0.375, 0.6205, 0.375, 0.5, 0.02095, 0.25, 0.03838, 0.3377, 0.03602, 0.3386, 0.02663, 0.3336, 0.01164, 0.2582, 0.01839, 0.25, 0.25, 0.25, 0.1344, 0.2021, 0.1615, 0.1615, 0.375, 0.5, 0.375, 0.6205, 0.3125, 0.6205, 0.3125, 0.5, 0.03838, 0.3377, 0.08804, 0.412, 0.08622, 0.4138, 0.07564, 0.4127, 0.03293, 0.3488, 0.03602, 0.3386, 0.25, 0.25, 0.1249, 0.25, 0.1344, 0.2021, 0.3125, 0.5, 0.3125, 0.6205, 0.25, 0.6205, 0.25, 0.5, 0.08804, 0.412, 0.1623, 0.4616, 0.1614, 0.464, 0.1512, 0.4671, 0.08727, 0.4244, 0.08622, 0.4138, 0.25, 0.25, 0.1344, 0.2979, 0.1249, 0.25, 0.25, 0.5, 0.25, 0.6205, 0.1875, 0.6205, 0.1875, 0.5, 0.75, 0.6693, 0.8125, 0.6693, 0.8125, 0.6693, 0.8069, 0.6693, 0.7556, 0.6693, 0.75, 0.6693, 0.25, 0.25, 0.1615, 0.3385, 0.1344, 0.2979, 0.1875, 0.5, 0.1875, 0.6205, 0.125, 0.6205, 0.125, 0.5, 0.0625, 0.6693, 0.0, 0.6693, 0.0, 0.6205, 0.0625, 0.6205, 0.25, 0.25, 0.2021, 0.3656, 0.1615, 0.3385, 0.125, 0.5, 0.125, 0.6205, 0.0625, 0.6205, 0.0625, 0.5, 0.9375, 0.5, 0.9375, 0.6205, 0.875, 0.6205, 0.875, 0.5, 0.25, 0.25, 0.25, 0.3751, 0.2021, 0.3656, 1.0, 0.5, 1.0, 0.6205, 0.9375, 0.6205, 0.9375, 0.5, 0.625, 0.6693, 0.5625, 0.6693, 0.5625, 0.6693, 0.625, 0.6693, 0.0625, 0.6693, -3.366e-07, 0.6693, 3.439e-07, 0.6693, 0.0625, 0.6693, 0.875, 0.6693, 0.8125, 0.6693, 0.8125, 0.6693, 0.875, 0.6693, 0.3125, 0.6693, 0.25, 0.6693, 0.25, 0.6693, 0.3125, 0.6693, 0.5625, 0.6693, 0.5, 0.6693, 0.5, 0.6693, 0.5625, 0.6693, 0.8125, 0.6693, 0.75, 0.6693, 0.75, 0.6693, 0.8125, 0.6693, 0.25, 0.6693, 0.1875, 0.6693, 0.1875, 0.6693, 0.25, 0.6693, 0.5, 0.6693, 0.4375, 0.6693, 0.4375, 0.6693, 0.5, 0.6693, 0.3377, 0.4616, 0.412, 0.412, 0.4138, 0.4138, 0.4127, 0.4244, 0.3488, 0.4671, 0.3386, 0.464, 0.125, 0.6693, 0.0625, 0.6693, 0.0625, 0.6205, 0.125, 0.6205, 0.1875, 0.6693, 0.125, 0.6693, 0.125, 0.6205, 0.1875, 0.6205, 0.25, 0.6693, 0.1875, 0.6693, 0.1875, 0.6205, 0.25, 0.6205, 0.3125, 0.6693, 0.25, 0.6693, 0.25, 0.6205, 0.3125, 0.6205, 0.375, 0.6693, 0.3125, 0.6693, 0.3125, 0.6205, 0.375, 0.6205, 0.4375, 0.6693, 0.375, 0.6693, 0.375, 0.6205, 0.4375, 0.6205, 0.5, 0.6693, 0.4375, 0.6693, 0.4375, 0.6205, 0.5, 0.6205, 0.5625, 0.6693, 0.5, 0.6693, 0.5, 0.6205, 0.5625, 0.6205, 0.625, 0.6693, 0.5625, 0.6693, 0.5625, 0.6205, 0.625, 0.6205, 0.6875, 0.6693, 0.625, 0.6693, 0.625, 0.6205, 0.6875, 0.6205, 0.75, 0.6693, 0.6875, 0.6693, 0.6875, 0.6205, 0.75, 0.6205, 0.8125, 0.6693, 0.75, 0.6693, 0.75, 0.6205, 0.8125, 0.6205, 0.875, 0.6693, 0.8125, 0.6693, 0.8125, 0.6205, 0.875, 0.6205, 0.9375, 0.6693, 0.875, 0.6693, 0.875, 0.6205, 0.9375, 0.6205, 1.0, 0.6693, 0.9375, 0.6693, 0.9375, 0.6205, 1.0, 0.6205, 0.375, 0.6693, 0.3125, 0.6693, 0.3125, 0.6693, 0.375, 0.6693, 0.9375, 0.6693, 0.875, 0.6693, 0.875, 0.6693, 0.9375, 0.6693, 0.125, 0.6693, 0.0625, 0.6693, 0.0625, 0.6693, 0.125, 0.6693, 0.6875, 0.6693, 0.625, 0.6693, 0.625, 0.6693, 0.6875, 0.6693, 1.0, 0.6693, 0.9375, 0.6693, 0.9375, 0.6693, 1.0, 0.6693, 0.4375, 0.6693, 0.375, 0.6693, 0.375, 0.6693, 0.4375, 0.6693, 0.9375, 0.6205, 0.9375, 0.6205, 1.0, 0.6205, 1.0, 0.6205, 0.1875, 0.6693, 0.125, 0.6693, 0.125, 0.6693, 0.1875, 0.6693, 0.75, 0.6693, 0.6875, 0.6693, 0.6875, 0.6693, 0.75, 0.6693, 0.8694, 1.0, 0.8181, 1.0, 0.8181, 0.6693, 0.8694, 0.6693, 0.9944, 1.0, 0.9431, 1.0, 0.9431, 0.6693, 0.9944, 0.6693, -3.366e-07, 0.6693, 0.0625, 0.6693, 0.0625, 0.6693, 0.0569, 0.6693, 0.005596, 0.6693, -2.429e-07, 0.6693, 0.1819, 1.0, 0.1306, 1.0, 0.1306, 0.6693, 0.1819, 0.6693, 0.2444, 1.0, 0.1931, 1.0, 0.1931, 0.6693, 0.2444, 0.6693, 0.3069, 1.0, 0.2556, 1.0, 0.2556, 0.6693, 0.3069, 0.6693, 0.3694, 1.0, 0.3181, 1.0, 0.3181, 0.6693, 0.3694, 0.6693, 0.4319, 1.0, 0.3806, 1.0, 0.3806, 0.6693, 0.4319, 0.6693, 0.5625, 0.6693, 0.625, 0.6693, 0.625, 0.6693, 0.6194, 0.6693, 0.5681, 0.6693, 0.5625, 0.6693, 0.1194, 1.0, 0.0681, 1.0, 0.0681, 0.6693, 0.1194, 0.6693, 0.4944, 1.0, 0.4431, 1.0, 0.4431, 0.6693, 0.4944, 0.6693, 0.5, 0.6693, 0.5625, 0.6693, 0.5625, 0.6693, 0.5569, 0.6693, 0.5056, 0.6693, 0.5, 0.6693, 0.8125, 0.6693, 0.875, 0.6693, 0.875, 0.6693, 0.8694, 0.6693, 0.8181, 0.6693, 0.8125, 0.6693, 0.7444, 1.0, 0.6931, 1.0, 0.6931, 0.6693, 0.7444, 0.6693, 0.6819, 1.0, 0.6306, 1.0, 0.6306, 0.6693, 0.6819, 0.6693, 0.9319, 1.0, 0.8806, 1.0, 0.8806, 0.6693, 0.9319, 0.6693, 0.25, 0.3751, 0.2979, 0.3656, 0.3377, 0.4616, 0.25, 0.4791, 0.2979, 0.3656, 0.3385, 0.3385, 0.412, 0.412, 0.3377, 0.4616, 0.3385, 0.3385, 0.3656, 0.2979, 0.4616, 0.3377, 0.412, 0.412, 0.3656, 0.2979, 0.3751, 0.25, 0.4791, 0.25, 0.4616, 0.3377, 0.3751, 0.25, 0.3656, 0.2021, 0.4616, 0.1623, 0.4791, 0.25, 0.3656, 0.2021, 0.3385, 0.1615, 0.412, 0.08804, 0.4616, 0.1623, 0.3385, 0.1615, 0.2979, 0.1344, 0.3377, 0.03838, 0.412, 0.08804, 0.2979, 0.1344, 0.25, 0.1249, 0.25, 0.02095, 0.3377, 0.03838, 0.25, 0.1249, 0.2021, 0.1344, 0.1623, 0.03838, 0.25, 0.02095, 0.2021, 0.1344, 0.1615, 0.1615, 0.08804, 0.08804, 0.1623, 0.03838, 0.1615, 0.1615, 0.1344, 0.2021, 0.03838, 0.1623, 0.08804, 0.08804, 0.1344, 0.2021, 0.1249, 0.25, 0.02095, 0.25, 0.03838, 0.1623, 0.1249, 0.25, 0.1344, 0.2979, 0.03838, 0.3377, 0.02095, 0.25, 0.1344, 0.2979, 0.1615, 0.3385, 0.08804, 0.412, 0.03838, 0.3377, 0.1615, 0.3385, 0.2021, 0.3656, 0.1623, 0.4616, 0.08804, 0.412, 0.2021, 0.3656, 0.25, 0.3751, 0.25, 0.4791, 0.1623, 0.4616, 0.4375, 0.6205, 0.4375, 0.6205, 0.5, 0.6205, 0.5, 0.6205, 0.375, 0.6205, 0.375, 0.6205, 0.4375, 0.6205, 0.4375, 0.6205, 0.5, 0.6205, 0.5, 0.6205, 0.5625, 0.6205, 0.5625, 0.6205, 0.3125, 0.6205, 0.3125, 0.6205, 0.375, 0.6205, 0.375, 0.6205, 0.5625, 0.6205, 0.5625, 0.6205, 0.625, 0.6205, 0.625, 0.6205, 0.25, 0.6205, 0.25, 0.6205, 0.3125, 0.6205, 0.3125, 0.6205, 0.625, 0.6205, 0.625, 0.6205, 0.6875, 0.6205, 0.6875, 0.6205, 0.1875, 0.6205, 0.1875, 0.6205, 0.25, 0.6205, 0.25, 0.6205, 0.6875, 0.6205, 0.6875, 0.6205, 0.75, 0.6205, 0.75, 0.6205, 0.125, 0.6205, 0.125, 0.6205, 0.1875, 0.6205, 0.1875, 0.6205, 0.75, 0.6205, 0.75, 0.6205, 0.8125, 0.6205, 0.8125, 0.6205, 0.0625, 0.6205, 0.0625, 0.6205, 0.125, 0.6205, 0.125, 0.6205, 0.8125, 0.6205, 0.8125, 0.6205, 0.875, 0.6205, 0.875, 0.6205, 0.0, 0.6205, 0.0, 0.6205, 0.0625, 0.6205, 0.0625, 0.6205, 0.875, 0.6205, 0.875, 0.6205, 0.9375, 0.6205, 0.9375, 0.6205, 0.0625, 0.6693, 3.439e-07, 0.6693, 0.0, 0.6693, 0.0625, 0.6693, 1.0, 0.6693, 0.9375, 0.6693, 0.9375, 0.6693, 1.0, 0.6693, 0.125, 0.6693, 0.0625, 0.6693, 0.0625, 0.6693, 0.125, 0.6693, 0.1875, 0.6693, 0.125, 0.6693, 0.125, 0.6693, 0.1875, 0.6693, 0.25, 0.6693, 0.1875, 0.6693, 0.1875, 0.6693, 0.25, 0.6693, 0.3125, 0.6693, 0.25, 0.6693, 0.25, 0.6693, 0.3125, 0.6693, 0.375, 0.6693, 0.3125, 0.6693, 0.3125, 0.6693, 0.375, 0.6693, 0.4375, 0.6693, 0.375, 0.6693, 0.375, 0.6693, 0.4375, 0.6693, 0.5, 0.6693, 0.4375, 0.6693, 0.4375, 0.6693, 0.5, 0.6693, 0.5625, 0.6693, 0.5, 0.6693, 0.5, 0.6693, 0.5625, 0.6693, 0.625, 0.6693, 0.5625, 0.6693, 0.5625, 0.6693, 0.625, 0.6693, 0.6875, 0.6693, 0.625, 0.6693, 0.625, 0.6693, 0.6875, 0.6693, 0.75, 0.6693, 0.6875, 0.6693, 0.6875, 0.6693, 0.75, 0.6693, 0.8125, 0.6693, 0.75, 0.6693, 0.75, 0.6693, 0.8125, 0.6693, 0.875, 0.6693, 0.8125, 0.6693, 0.8125, 0.6693, 0.875, 0.6693, 0.9375, 0.6693, 0.875, 0.6693, 0.875, 0.6693, 0.9375, 0.6693, 0.0625, 0.6693, 0.125, 0.6693, 0.125, 0.6693, 0.1194, 0.6693, 0.0681, 0.6693, 0.0625, 0.6693, 0.9375, 0.6693, 1.0, 0.6693, 1.0, 0.6693, 0.9944, 0.6693, 0.9431, 0.6693, 0.9375, 0.6693, 0.1875, 0.6693, 0.25, 0.6693, 0.25, 0.6693, 0.2444, 0.6693, 0.1931, 0.6693, 0.1875, 0.6693, 0.25, 0.6693, 0.3125, 0.6693, 0.3125, 0.6693, 0.3069, 0.6693, 0.2556, 0.6693, 0.25, 0.6693, 0.3125, 0.6693, 0.375, 0.6693, 0.375, 0.6693, 0.3694, 0.6693, 0.3181, 0.6693, 0.3125, 0.6693, 0.375, 0.6693, 0.4375, 0.6693, 0.4375, 0.6693, 0.4319, 0.6693, 0.3806, 0.6693, 0.375, 0.6693, 0.4375, 0.6693, 0.5, 0.6693, 0.5, 0.6693, 0.4944, 0.6693, 0.4431, 0.6693, 0.4375, 0.6693, 0.625, 0.6693, 0.6875, 0.6693, 0.6875, 0.6693, 0.6819, 0.6693, 0.6306, 0.6693, 0.625, 0.6693, 0.5569, 1.0, 0.5056, 1.0, 0.5056, 0.6693, 0.5569, 0.6693, 0.0569, 1.0, 0.005596, 1.0, 0.005596, 0.6693, 0.0569, 0.6693, 0.875, 0.6693, 0.9375, 0.6693, 0.9375, 0.6693, 0.9319, 0.6693, 0.8806, 0.6693, 0.875, 0.6693, 0.6194, 1.0, 0.5681, 1.0, 0.5681, 0.6693, 0.6194, 0.6693, 0.8069, 1.0, 0.7556, 1.0, 0.7556, 0.6693, 0.8069, 0.6693, 0.6875, 0.6693, 0.75, 0.6693, 0.75, 0.6693, 0.7444, 0.6693, 0.6931, 0.6693, 0.6875, 0.6693, 0.125, 0.6693, 0.1875, 0.6693, 0.1875, 0.6693, 0.1819, 0.6693, 0.1306, 0.6693, 0.125, 0.6693, 0.25, 0.4884, 0.25, 0.489, 0.25, 0.4816, 0.25, 0.489, 0.2469, 0.4894, 0.25, 0.4816, 0.2469, 0.4894, 0.2418, 0.4884, 0.25, 0.4816, 0.3412, 0.4702, 0.3414, 0.4708, 0.3386, 0.464, 0.3414, 0.4708, 0.3387, 0.4723, 0.3386, 0.464, 0.3387, 0.4723, 0.3336, 0.4734, 0.3386, 0.464, 0.4185, 0.4185, 0.419, 0.419, 0.4138, 0.4138, 0.419, 0.419, 0.4171, 0.4215, 0.4138, 0.4138, 0.4171, 0.4215, 0.4127, 0.4244, 0.4138, 0.4138, 0.4702, 0.3412, 0.4708, 0.3414, 0.464, 0.3386, 0.4708, 0.3414, 0.47, 0.3445, 0.464, 0.3386, 0.47, 0.3445, 0.4671, 0.3488, 0.464, 0.3386, 0.4884, 0.2418, 0.4894, 0.2469, 0.4816, 0.25, 0.4894, 0.2469, 0.489, 0.25, 0.4816, 0.25, 0.489, 0.25, 0.4884, 0.25, 0.4816, 0.25, 0.4671, 0.1512, 0.47, 0.1555, 0.464, 0.1614, 0.47, 0.1555, 0.4708, 0.1586, 0.464, 0.1614, 0.4708, 0.1586, 0.4702, 0.1588, 0.464, 0.1614, 0.4127, 0.07564, 0.4171, 0.07854, 0.4138, 0.08622, 0.4171, 0.07854, 0.419, 0.08103, 0.4138, 0.08622, 0.419, 0.08103, 0.4185, 0.08145, 0.4138, 0.08622, 0.3336, 0.02663, 0.3388, 0.02765, 0.3386, 0.03602, 0.3388, 0.02765, 0.3414, 0.02923, 0.3386, 0.03602, 0.3414, 0.02923, 0.3412, 0.02978, 0.3386, 0.03602, 0.2418, 0.01164, 0.2469, 0.01062, 0.25, 0.01839, 0.2469, 0.01062, 0.25, 0.01104, 0.25, 0.01839, 0.25, 0.01104, 0.25, 0.01164, 0.25, 0.01839, 0.1512, 0.03293, 0.1555, 0.03002, 0.1614, 0.03602, 0.1555, 0.03002, 0.1586, 0.02923, 0.1614, 0.03602, 0.1586, 0.02923, 0.1588, 0.02978, 0.1614, 0.03602, 0.07564, 0.08727, 0.07854, 0.08292, 0.08622, 0.08622, 0.07854, 0.08292, 0.08103, 0.08103, 0.08622, 0.08622, 0.08103, 0.08103, 0.08145, 0.08145, 0.08622, 0.08622, 0.02663, 0.1664, 0.02765, 0.1613, 0.03602, 0.1614, 0.02765, 0.1613, 0.02923, 0.1586, 0.03602, 0.1614, 0.02923, 0.1586, 0.02978, 0.1588, 0.03602, 0.1614, 0.01164, 0.25, 0.01104, 0.25, 0.01839, 0.25, 0.01104, 0.25, 0.01062, 0.2469, 0.01839, 0.25, 0.01062, 0.2469, 0.01164, 0.2418, 0.01839, 0.25, 0.02978, 0.3412, 0.02923, 0.3414, 0.03602, 0.3386, 0.02923, 0.3414, 0.02765, 0.3387, 0.03602, 0.3386, 0.02765, 0.3387, 0.02663, 0.3336, 0.03602, 0.3386, 0.08145, 0.4185, 0.08103, 0.419, 0.08622, 0.4138, 0.08103, 0.419, 0.07854, 0.4171, 0.08622, 0.4138, 0.07854, 0.4171, 0.07564, 0.4127, 0.08622, 0.4138, 0.1588, 0.4702, 0.1586, 0.4708, 0.1614, 0.464, 0.1586, 0.4708, 0.1555, 0.47, 0.1614, 0.464, 0.1555, 0.47, 0.1512, 0.4671, 0.1614, 0.464, 0.8181, 0.6693, 0.8146, 0.6693, 0.8125, 0.6693, 0.8146, 0.6693, 0.8107, 0.6693, 0.8125, 0.6693, 0.8107, 0.6693, 0.8073, 0.6693, 0.8125, 0.6693, 0.7556, 0.6693, 0.7521, 0.6693, 0.75, 0.6693, 0.7521, 0.6693, 0.7482, 0.6693, 0.75, 0.6693, 0.7482, 0.6693, 0.7448, 0.6693, 0.75, 0.6693, 0.5681, 0.6693, 0.5646, 0.6693, 0.5625, 0.6693, 0.5646, 0.6693, 0.5607, 0.6693, 0.5625, 0.6693, 0.5607, 0.6693, 0.5573, 0.6693, 0.5625, 0.6693, 0.0681, 0.6693, 0.06461, 0.6693, 0.0625, 0.6693, 0.06461, 0.6693, 0.06066, 0.6693, 0.0625, 0.6693, 0.06066, 0.6693, 0.05733, 0.6693, 0.0625, 0.6693, 0.005596, 0.6693, 0.002106, 0.6693, -2.429e-07, 0.6693, 0.002106, 0.6693, -2.999e-08, 0.6693, -2.429e-07, 0.6693, -2.999e-08, 0.6693, -4.731e-08, 0.6693, -2.429e-07, 0.6693, 0.1306, 0.6693, 0.1271, 0.6693, 0.125, 0.6693, 0.1271, 0.6693, 0.1232, 0.6693, 0.125, 0.6693, 0.1232, 0.6693, 0.1198, 0.6693, 0.125, 0.6693, 0.1931, 0.6693, 0.1896, 0.6693, 0.1875, 0.6693, 0.1896, 0.6693, 0.1857, 0.6693, 0.1875, 0.6693, 0.1857, 0.6693, 0.1823, 0.6693, 0.1875, 0.6693, 0.2556, 0.6693, 0.2521, 0.6693, 0.25, 0.6693, 0.2521, 0.6693, 0.2482, 0.6693, 0.25, 0.6693, 0.2482, 0.6693, 0.2448, 0.6693, 0.25, 0.6693, 0.3181, 0.6693, 0.3146, 0.6693, 0.3125, 0.6693, 0.3146, 0.6693, 0.3107, 0.6693, 0.3125, 0.6693, 0.3107, 0.6693, 0.3073, 0.6693, 0.3125, 0.6693, 0.3806, 0.6693, 0.3771, 0.6693, 0.375, 0.6693, 0.3771, 0.6693, 0.3732, 0.6693, 0.375, 0.6693, 0.3732, 0.6693, 0.3698, 0.6693, 0.375, 0.6693, 0.4431, 0.6693, 0.4396, 0.6693, 0.4375, 0.6693, 0.4396, 0.6693, 0.4357, 0.6693, 0.4375, 0.6693, 0.4357, 0.6693, 0.4323, 0.6693, 0.4375, 0.6693, 0.5056, 0.6693, 0.5021, 0.6693, 0.5, 0.6693, 0.5021, 0.6693, 0.4982, 0.6693, 0.5, 0.6693, 0.4982, 0.6693, 0.4948, 0.6693, 0.5, 0.6693, 0.6306, 0.6693, 0.6271, 0.6693, 0.625, 0.6693, 0.6271, 0.6693, 0.6232, 0.6693, 0.625, 0.6693, 0.6232, 0.6693, 0.6198, 0.6693, 0.625, 0.6693, 0.6931, 0.6693, 0.6896, 0.6693, 0.6875, 0.6693, 0.6896, 0.6693, 0.6857, 0.6693, 0.6875, 0.6693, 0.6857, 0.6693, 0.6823, 0.6693, 0.6875, 0.6693, 0.8806, 0.6693, 0.8771, 0.6693, 0.875, 0.6693, 0.8771, 0.6693, 0.8732, 0.6693, 0.875, 0.6693, 0.8732, 0.6693, 0.8698, 0.6693, 0.875, 0.6693, 0.9431, 0.6693, 0.9396, 0.6693, 0.9375, 0.6693, 0.9396, 0.6693, 0.9357, 0.6693, 0.9375, 0.6693, 0.9357, 0.6693, 0.9323, 0.6693, 0.9375, 0.6693, 0.0681, 0.6693, 0.0681, 1.0, 0.06461, 1.0, 0.06461, 0.6693, 0.06461, 0.6693, 0.06461, 1.0, 0.06039, 1.0, 0.06039, 0.6693, 0.06039, 0.6693, 0.06039, 1.0, 0.0569, 1.0, 0.0569, 0.6693, 0.9944, 1.0, 0.9944, 0.6693, 0.9979, 0.6693, 1.0, 1.0, 0.0, 1.0, 0.9979, 0.6693, 1.0, 0.6693, 0.002105, 1.0, 0.002105, 1.0, 0.0, 0.6693, 0.005596, 0.6693, 0.005596, 1.0, 0.9319, 1.0, 0.9319, 0.6693, 0.9354, 0.6693, 0.9354, 1.0, 0.9354, 1.0, 0.9354, 0.6693, 0.9396, 0.6693, 0.9396, 1.0, 0.9396, 1.0, 0.9396, 0.6693, 0.9431, 0.6693, 0.9431, 1.0, 0.8694, 1.0, 0.8694, 0.6693, 0.8729, 0.6693, 0.8729, 1.0, 0.8729, 1.0, 0.8729, 0.6693, 0.8771, 0.6693, 0.8771, 1.0, 0.8771, 1.0, 0.8771, 0.6693, 0.8806, 0.6693, 0.8806, 1.0, 0.8069, 1.0, 0.8069, 0.6693, 0.8104, 0.6693, 0.8104, 1.0, 0.8104, 1.0, 0.8104, 0.6693, 0.8146, 0.6693, 0.8146, 1.0, 0.8146, 1.0, 0.8146, 0.6693, 0.8181, 0.6693, 0.8181, 1.0, 0.7444, 1.0, 0.7444, 0.6693, 0.7479, 0.6693, 0.7479, 1.0, 0.7479, 1.0, 0.7479, 0.6693, 0.7521, 0.6693, 0.7521, 1.0, 0.7521, 1.0, 0.7521, 0.6693, 0.7556, 0.6693, 0.7556, 1.0, 0.6819, 1.0, 0.6819, 0.6693, 0.6854, 0.6693, 0.6854, 1.0, 0.6854, 1.0, 0.6854, 0.6693, 0.6896, 0.6693, 0.6896, 1.0, 0.6896, 1.0, 0.6896, 0.6693, 0.6931, 0.6693, 0.6931, 1.0, 0.6194, 1.0, 0.6194, 0.6693, 0.6229, 0.6693, 0.6229, 1.0, 0.6229, 1.0, 0.6229, 0.6693, 0.6271, 0.6693, 0.6271, 1.0, 0.6271, 1.0, 0.6271, 0.6693, 0.6306, 0.6693, 0.6306, 1.0, 0.5569, 1.0, 0.5569, 0.6693, 0.5604, 0.6693, 0.5604, 1.0, 0.5604, 1.0, 0.5604, 0.6693, 0.5646, 0.6693, 0.5646, 1.0, 0.5646, 1.0, 0.5646, 0.6693, 0.5681, 0.6693, 0.5681, 1.0, 0.4944, 1.0, 0.4944, 0.6693, 0.4979, 0.6693, 0.4979, 1.0, 0.4979, 1.0, 0.4979, 0.6693, 0.5021, 0.6693, 0.5021, 1.0, 0.5021, 1.0, 0.5021, 0.6693, 0.5056, 0.6693, 0.5056, 1.0, 0.4319, 1.0, 0.4319, 0.6693, 0.4354, 0.6693, 0.4354, 1.0, 0.4354, 1.0, 0.4354, 0.6693, 0.4396, 0.6693, 0.4396, 1.0, 0.4396, 1.0, 0.4396, 0.6693, 0.4431, 0.6693, 0.4431, 1.0, 0.3694, 1.0, 0.3694, 0.6693, 0.3729, 0.6693, 0.3729, 1.0, 0.3729, 1.0, 0.3729, 0.6693, 0.3771, 0.6693, 0.3771, 1.0, 0.3771, 1.0, 0.3771, 0.6693, 0.3806, 0.6693, 0.3806, 1.0, 0.3069, 1.0, 0.3069, 0.6693, 0.3104, 0.6693, 0.3104, 1.0, 0.3104, 1.0, 0.3104, 0.6693, 0.3146, 0.6693, 0.3146, 1.0, 0.3146, 1.0, 0.3146, 0.6693, 0.3181, 0.6693, 0.3181, 1.0, 0.2444, 1.0, 0.2444, 0.6693, 0.2479, 0.6693, 0.2479, 1.0, 0.2479, 1.0, 0.2479, 0.6693, 0.2521, 0.6693, 0.2521, 1.0, 0.2521, 1.0, 0.2521, 0.6693, 0.2556, 0.6693, 0.2556, 1.0, 0.1819, 1.0, 0.1819, 0.6693, 0.1854, 0.6693, 0.1854, 1.0, 0.1854, 1.0, 0.1854, 0.6693, 0.1896, 0.6693, 0.1896, 1.0, 0.1896, 1.0, 0.1896, 0.6693, 0.1931, 0.6693, 0.1931, 1.0, 0.1194, 1.0, 0.1194, 0.6693, 0.1229, 0.6693, 0.1229, 1.0, 0.1229, 1.0, 0.1229, 0.6693, 0.1271, 0.6693, 0.1271, 1.0, 0.1271, 1.0, 0.1271, 0.6693, 0.1306, 0.6693, 0.1306, 1.0, 0.25, 0.4791, 0.3377, 0.4616, 0.3386, 0.464, 0.3336, 0.4734, 0.2582, 0.4884, 0.25, 0.4816, 1.005, 0.7486, 1.005, 0.9714, 0.7482, 0.9714, 0.7482, 0.7486, 0.5124, 0.1747, 0.5124, 0.7433, 0.2456, 0.7433, 0.2456, 0.1747, 0.504, 0.7486, 0.504, 0.9714, 0.2477, 0.9714, 0.2477, 0.7486, 0.2283, 0.7982, 0.2279, 0.9635, 0.1956, 0.9467, 0.734, 0.9696, 0.7326, 0.9747, 0.6999, 0.9559, 0.7011, 0.9519, 0.198, 1.007, 0.1568, 1.058, 0.183, 0.9982, 0.7433, -0.1734, 0.7433, 0.1691, 0.5024, 0.1691, 0.5024, -0.1734, 0.2412, 0.9563, 0.4976, 0.9563, 0.4976, 0.9932, 0.2412, 0.9932, 0.7482, 1.02, 1.005, 1.02, 1.005, 1.02, 0.7482, 1.02, 0.7482, 0.9495, 1.005, 0.9495, 1.005, 0.9864, 0.7482, 0.9864, 0.5024, 0.9736, 0.5087, 0.9744, 0.5028, 1.014, 0.5024, 1.014, 0.227, 0.9696, 0.2257, 0.9747, 0.1929, 0.9559, 0.1941, 0.9519, 1.005, 0.1747, 1.005, 0.7433, 0.7546, 0.7433, 0.7546, 0.1747, 0.6913, 1.022, 0.6755, 1.041, 0.6856, 1.018, 0.7499, 0.1747, 0.7499, 0.7449, 0.5216, 0.7449, 0.5216, 0.1747, 0.01573, 0.7615, 0.2161, 0.7615, 0.119, 0.905, 0.1128, 0.905, 0.7352, 0.7982, 0.7349, 0.9635, 0.7025, 0.9467, 0.2301, 0.9744, 0.2364, 0.9736, 0.2364, 1.014, 0.236, 1.014, 0.5227, 0.7615, 0.7231, 0.7615, 0.626, 0.905, 0.6197, 0.905, 0.7391, 0.9691, 0.7373, 0.778, 0.7435, 0.7472, 0.7434, 0.9765, 0.7231, 0.7614, 0.5227, 0.7614, 0.5024, 0.7448, 0.7433, 0.7448, 0.736, 0.9802, 0.7391, 0.9691, 0.7445, 0.9758, 0.7427, 0.981, 0.2321, 0.9691, 0.2303, 0.778, 0.2365, 0.7472, 0.2364, 0.9765, 0.2161, 0.7614, 0.01573, 0.7614, -0.004534, 0.7448, 0.2364, 0.7448, 0.5395, 0.8212, 0.569, 0.9703, 0.5649, 0.9746, 0.5266, 0.7955, 0.04278, 0.9636, 0.1952, 0.8856, 0.2014, 0.8872, 0.01935, 0.9832, 0.229, 0.9802, 0.2321, 0.9691, 0.2375, 0.9758, 0.2357, 0.981, 0.2365, 0.1747, 0.2365, 0.1723, 0.2378, 0.1723, 0.2388, 0.1747, 0.5024, -0.1734, 0.5, -0.1734, 0.5, -0.1752, 0.5024, -0.1766, 0.2456, 0.1747, 0.2431, 0.1747, 0.2431, 0.1733, 0.2456, 0.1723, 0.2279, 0.9635, 0.2302, 0.9676, 0.2298, 0.9675, 0.2279, 0.9664, 0.2321, 0.9691, 0.2297, 0.9692, 0.2298, 0.9675, 0.2302, 0.9676, 0.227, 0.9696, 0.2279, 0.9664, 0.2298, 0.9675, 0.2297, 0.9692, 0.7433, -0.1734, 0.7433, -0.1766, 0.7447, -0.1766, 0.7458, -0.1734, 0.008179, 0.1747, 0.005867, 0.1747, 0.005867, 0.1733, 0.008179, 0.1723, 1.005, 0.1747, 1.005, 0.1723, 1.006, 0.1723, 1.007, 0.1747, 0.2257, 0.9747, 0.2275, 0.9776, 0.2272, 0.9789, 0.2248, 0.9779, 0.1952, 0.8856, 0.1938, 0.8841, 0.1938, 0.8841, 0.1949, 0.8825, 0.198, 1.007, 0.1987, 1.006, 0.1993, 1.007, 0.1998, 1.007, 0.5024, 0.1691, 0.5024, 0.1723, 0.501, 0.1723, 0.5, 0.1691, 0.5216, 0.1747, 0.5193, 0.1747, 0.5193, 0.1733, 0.5216, 0.1723, 0.5124, 0.1747, 0.5124, 0.1723, 0.5139, 0.1723, 0.515, 0.1747, 0.7326, 0.9747, 0.7345, 0.9776, 0.7341, 0.9789, 0.7318, 0.9779, 0.569, 0.9703, 0.5711, 0.9698, 0.5711, 0.9698, 0.5725, 0.9712, 0.6913, 1.022, 0.6916, 1.021, 0.6918, 1.022, 0.692, 1.022, 0.7433, 0.1691, 0.7458, 0.1691, 0.7458, 0.171, 0.7433, 0.1723, 0.7546, 0.1747, 0.7522, 0.1747, 0.7522, 0.1733, 0.7546, 0.1723, 0.7499, 0.1747, 0.7499, 0.1723, 0.7512, 0.1723, 0.7522, 0.1747, 0.734, 0.9696, 0.7349, 0.9664, 0.7368, 0.9675, 0.7367, 0.9692, 0.7349, 0.9635, 0.7371, 0.9676, 0.7368, 0.9675, 0.7349, 0.9664, 0.7391, 0.9691, 0.7367, 0.9692, 0.7368, 0.9675, 0.7371, 0.9676, 0.2364, 1.014, 0.2388, 1.014, 0.2388, 1.015, 0.2364, 1.017, 0.2412, 0.9932, 0.2412, 0.9959, 0.2398, 0.9959, 0.2388, 0.9933, 1.005, 1.02, 1.007, 1.02, 1.007, 1.022, 1.005, 1.023, 0.236, 1.014, 0.2363, 1.017, 0.2349, 1.017, 0.2336, 1.015, 1.005, 1.02, 1.005, 1.017, 1.006, 1.017, 1.007, 1.02, 1.005, 0.9864, 1.007, 0.9864, 1.007, 0.988, 1.005, 0.989, 0.7482, 0.9864, 0.7482, 0.989, 0.7468, 0.989, 0.7458, 0.9864, 0.7482, 1.02, 0.7458, 1.02, 0.7458, 1.018, 0.7482, 1.017, 0.5028, 1.014, 0.5052, 1.015, 0.505, 1.016, 0.5025, 1.017, 0.5024, 1.014, 0.5024, 1.017, 0.5009, 1.017, 0.5, 1.014, 0.7482, 1.02, 0.7482, 1.023, 0.7468, 1.023, 0.7458, 1.02, 0.4976, 0.9932, 0.5, 0.9933, 0.5, 0.9949, 0.4976, 0.9959, 0.2365, 0.7449, 0.2388, 0.7441, 0.2388, 0.7454, 0.2378, 0.7469, 0.2456, 0.7433, 0.2456, 0.7457, 0.2441, 0.7457, 0.2431, 0.7441, 0.2477, 0.7486, 0.2452, 0.7476, 0.2452, 0.746, 0.2477, 0.7457, 0.2477, 0.9714, 0.2477, 0.9743, 0.2462, 0.9743, 0.2452, 0.9732, 0.2412, 0.9563, 0.2388, 0.9546, 0.2388, 0.9536, 0.2412, 0.9536, 0.2364, 0.9765, 0.2388, 0.9732, 0.2388, 0.9743, 0.2392, 0.9749, 1.005, 0.9495, 1.005, 0.9468, 1.006, 0.9468, 1.007, 0.9477, 1.005, 0.9714, 1.007, 0.9732, 1.007, 0.9743, 1.005, 0.9743, 0.2301, 0.9744, 0.228, 0.9766, 0.2278, 0.9757, 0.2272, 0.975, 0.7482, 0.9495, 0.7458, 0.9477, 0.7458, 0.9468, 0.7482, 0.9468, 0.7434, 0.9765, 0.7458, 0.9732, 0.7458, 0.9743, 0.7462, 0.9749, 0.7482, 0.9714, 0.7482, 0.9743, 0.7468, 0.9743, 0.7458, 0.9732, 0.4976, 0.9563, 0.4976, 0.9536, 0.499, 0.9536, 0.5, 0.9546, 0.504, 0.9714, 0.5064, 0.9732, 0.5064, 0.9743, 0.504, 0.9743, 0.5024, 0.9736, 0.5, 0.9752, 0.5, 0.9743, 0.4995, 0.9735, 0.01935, 0.9832, 0.02, 0.9855, 0.0187, 0.9862, 0.01726, 0.9858, 1.005, 0.7486, 1.005, 0.7457, 1.006, 0.7457, 1.007, 0.7476, 1.005, 0.7433, 1.007, 0.7441, 1.007, 0.7454, 1.005, 0.7457, 0.7546, 0.7433, 0.7546, 0.7457, 0.7532, 0.7457, 0.7522, 0.7441, 0.7482, 0.7486, 0.7458, 0.7476, 0.7458, 0.746, 0.7482, 0.7457, 0.7499, 0.7449, 0.7522, 0.7441, 0.7522, 0.7454, 0.7512, 0.7469, 0.5266, 0.7955, 0.5238, 0.7952, 0.5236, 0.7939, 0.5244, 0.7929, 0.504, 0.7486, 0.504, 0.7457, 0.5054, 0.7457, 0.5064, 0.7476, 0.5124, 0.7433, 0.515, 0.7441, 0.515, 0.7454, 0.5124, 0.7457, 0.119, 0.905, 0.1217, 0.9056, 0.1207, 0.9071, 0.1181, 0.9077, 0.1956, 0.9467, 0.1951, 0.9494, 0.1939, 0.9488, 0.1932, 0.9457, 0.1941, 0.9519, 0.1919, 0.9503, 0.1925, 0.9486, 0.1951, 0.9494, 0.183, 0.9982, 0.1819, 0.9974, 0.1822, 0.9968, 0.1835, 0.9971, 0.1128, 0.905, 0.1137, 0.9077, 0.112, 0.9077, 0.1101, 0.9056, 0.1929, 0.9559, 0.1923, 0.9585, 0.1911, 0.9578, 0.1905, 0.9549, 0.7025, 0.9467, 0.7021, 0.9494, 0.7008, 0.9488, 0.7001, 0.9457, 0.7011, 0.9519, 0.6989, 0.9503, 0.6995, 0.9486, 0.7021, 0.9494, 0.626, 0.905, 0.6287, 0.9056, 0.6277, 0.9071, 0.6251, 0.9077, 0.6856, 1.018, 0.6852, 1.018, 0.6853, 1.018, 0.6858, 1.018, 0.6197, 0.905, 0.6207, 0.9077, 0.619, 0.9077, 0.6171, 0.9056, 0.6999, 0.9559, 0.6992, 0.9585, 0.698, 0.9578, 0.6975, 0.9549, 0.7433, -0.1734, 0.5024, -0.1734, 0.5024, -0.1766, 0.7433, -0.1766, 0.008179, 0.1723, 0.2365, 0.1723, 0.2365, 0.1747, 0.008179, 0.1747, 0.2477, 0.7486, 0.2477, 0.9714, 0.2452, 0.9732, 0.2452, 0.7476, 0.2388, 0.7476, 0.2388, 0.9732, 0.2364, 0.9765, 0.2365, 0.7472, 1.005, 0.7433, 1.005, 0.1747, 1.007, 0.1747, 1.007, 0.7441, 0.005867, 0.7441, 0.005867, 0.1747, 0.008179, 0.1747, 0.008179, 0.7449, 0.7433, 0.1691, 0.7433, -0.1734, 0.7458, -0.1734, 0.7458, 0.1691, 0.7546, 0.1723, 1.005, 0.1723, 1.005, 0.1747, 0.7546, 0.1747, 1.005, 0.9495, 0.7482, 0.9495, 0.7482, 0.9468, 1.005, 0.9468, 1.005, 0.9743, 0.7482, 0.9743, 0.7482, 0.9714, 1.005, 0.9714, 0.7499, 0.7449, 0.7499, 0.1747, 0.7522, 0.1747, 0.7522, 0.7441, 0.7522, 0.7441, 0.7522, 0.1747, 0.7546, 0.1747, 0.7546, 0.7433, 0.5024, 0.1691, 0.7433, 0.1691, 0.7433, 0.1723, 0.5024, 0.1723, 0.5216, 0.1723, 0.7499, 0.1723, 0.7499, 0.1747, 0.5216, 0.1747, 0.5124, 0.7433, 0.5124, 0.1747, 0.515, 0.1747, 0.515, 0.7441, 0.5193, 0.7441, 0.5193, 0.1747, 0.5216, 0.1747, 0.5216, 0.7449, 0.5024, -0.1734, 0.5024, 0.1691, 0.5, 0.1691, 0.5, -0.1734, 0.2456, 0.1723, 0.5124, 0.1723, 0.5124, 0.1747, 0.2456, 0.1747, 0.4976, 0.9563, 0.2412, 0.9563, 0.2412, 0.9536, 0.4976, 0.9536, 0.504, 0.9743, 0.2477, 0.9743, 0.2477, 0.9714, 0.504, 0.9714, 0.2456, 0.1747, 0.2456, 0.7433, 0.2431, 0.7441, 0.2431, 0.1747, 0.2388, 0.1747, 0.2388, 0.7441, 0.2365, 0.7449, 0.2365, 0.1747, 1.005, 0.9714, 1.005, 0.7486, 1.007, 0.7476, 1.007, 0.9732, 0.199, 0.8911, 0.02, 0.9855, 0.01935, 0.9832, 0.2014, 0.8872, 0.7434, 0.9765, 0.7435, 0.7472, 0.7458, 0.7476, 0.7458, 0.9732, 0.7458, 0.9732, 0.7458, 0.7476, 0.7482, 0.7486, 0.7482, 0.9714, 0.504, 0.9714, 0.504, 0.7486, 0.5064, 0.7476, 0.5064, 0.9732, 0.5615, 0.9713, 0.5238, 0.7952, 0.5266, 0.7955, 0.5649, 0.9746, 0.504, 0.7486, 0.2477, 0.7486, 0.2477, 0.7457, 0.504, 0.7457, 0.5124, 0.7457, 0.2456, 0.7457, 0.2456, 0.7433, 0.5124, 0.7433, 1.005, 0.7486, 0.7482, 0.7486, 0.7482, 0.7457, 1.005, 0.7457, 1.005, 0.7457, 0.7546, 0.7457, 0.7546, 0.7433, 1.005, 0.7433, 1.005, 1.02, 1.005, 1.02, 1.007, 1.02, 1.007, 1.02, 0.2364, 1.017, 0.2363, 1.017, 0.236, 1.014, 0.2364, 1.014, 1.005, 1.02, 0.7482, 1.02, 0.7482, 1.017, 1.005, 1.017, 1.005, 0.989, 0.7482, 0.989, 0.7482, 0.9864, 1.005, 0.9864, 0.7482, 1.02, 0.7482, 1.02, 0.7458, 1.02, 0.7458, 1.02, 0.5025, 1.017, 0.5024, 1.017, 0.5024, 1.014, 0.5028, 1.014, 0.7482, 1.02, 1.005, 1.02, 1.005, 1.023, 0.7482, 1.023, 0.4976, 0.9959, 0.2412, 0.9959, 0.2412, 0.9932, 0.4976, 0.9932, 0.7482, 0.9495, 0.7482, 0.9864, 0.7458, 0.9864, 0.7458, 0.9477, 0.5108, 0.9766, 0.5052, 1.015, 0.5028, 1.014, 0.5087, 0.9744, 0.4976, 0.9932, 0.4976, 0.9563, 0.5, 0.9546, 0.5, 0.9933, 0.5, 1.014, 0.5, 0.9752, 0.5024, 0.9736, 0.5024, 1.014, 0.2412, 0.9563, 0.2412, 0.9932, 0.2388, 0.9933, 0.2388, 0.9546, 0.2388, 0.9752, 0.2388, 1.014, 0.2364, 1.014, 0.2364, 0.9736, 1.005, 0.9864, 1.005, 0.9495, 1.007, 0.9477, 1.007, 0.9864, 0.2336, 1.015, 0.228, 0.9766, 0.2301, 0.9744, 0.236, 1.014, 0.2303, 0.778, 0.2321, 0.9691, 0.2302, 0.9676, 0.2306, 0.7833, 0.2306, 0.7833, 0.2302, 0.9676, 0.2279, 0.9635, 0.2283, 0.7982, 0.2321, 0.9691, 0.229, 0.9802, 0.2275, 0.9776, 0.2297, 0.9692, 0.2297, 0.9692, 0.2275, 0.9776, 0.2257, 0.9747, 0.227, 0.9696, 0.7391, 0.9691, 0.736, 0.9802, 0.7345, 0.9776, 0.7367, 0.9692, 0.7367, 0.9692, 0.7345, 0.9776, 0.7326, 0.9747, 0.734, 0.9696, 0.1952, 0.8856, 0.04278, 0.9636, 0.04709, 0.9616, 0.1938, 0.8841, 0.1998, 1.007, 0.1538, 1.063, 0.1568, 1.058, 0.198, 1.007, 0.7349, 0.9635, 0.7352, 0.7982, 0.7375, 0.7833, 0.7371, 0.9676, 0.7371, 0.9676, 0.7375, 0.7833, 0.7373, 0.778, 0.7391, 0.9691, 0.569, 0.9703, 0.5395, 0.8212, 0.5401, 0.8254, 0.5711, 0.9698, 0.692, 1.022, 0.6744, 1.043, 0.6755, 1.041, 0.6913, 1.022, 0.183, 0.9982, 0.1568, 1.058, 0.1531, 1.063, 0.1819, 0.9974, 0.1101, 0.9056, 0.01817, 0.7657, 0.01573, 0.7615, 0.1128, 0.905, 0.7352, 0.7982, 0.7025, 0.9467, 0.7001, 0.9457, 0.7361, 0.7824, 0.7206, 0.7657, 0.6287, 0.9056, 0.626, 0.905, 0.7231, 0.7615, 0.6856, 1.018, 0.6755, 1.041, 0.6741, 1.043, 0.6852, 1.018, 0.6171, 0.9056, 0.5251, 0.7657, 0.5227, 0.7615, 0.6197, 0.905, 0.7011, 0.9519, 0.6999, 0.9559, 0.6975, 0.9549, 0.6989, 0.9503, 0.6251, 0.9077, 0.6207, 0.9077, 0.6197, 0.905, 0.626, 0.905, 0.119, 0.905, 0.2161, 0.7615, 0.2137, 0.7657, 0.1217, 0.9056, 0.1932, 0.9457, 0.2291, 0.7824, 0.2283, 0.7982, 0.1956, 0.9467, 0.227, 0.9696, 0.1941, 0.9519, 0.1951, 0.9494, 0.2279, 0.9664, 0.2279, 0.9664, 0.1951, 0.9494, 0.1956, 0.9467, 0.2279, 0.9635, 0.6913, 1.022, 0.6856, 1.018, 0.6858, 1.018, 0.6916, 1.021, 0.7318, 0.9779, 0.6992, 0.9585, 0.6999, 0.9559, 0.7326, 0.9747, 0.1941, 0.9519, 0.1929, 0.9559, 0.1905, 0.9549, 0.1919, 0.9503, 0.1181, 0.9077, 0.1137, 0.9077, 0.1128, 0.905, 0.119, 0.905, 0.1929, 0.9559, 0.2257, 0.9747, 0.2248, 0.9779, 0.1923, 0.9585, 0.1835, 0.9971, 0.1987, 1.006, 0.198, 1.007, 0.183, 0.9982, 0.734, 0.9696, 0.7011, 0.9519, 0.7021, 0.9494, 0.7349, 0.9664, 0.7349, 0.9664, 0.7021, 0.9494, 0.7025, 0.9467, 0.7349, 0.9635, 0.2365, 0.1747, 0.2365, 0.7449, 0.008179, 0.7449, 0.008179, 0.1747])
me_cylinder_003.materials.append(mat_milk)
me_cylinder_003.materials.append(mat_milk_cap)
me_cylinder_003.update()

# ---- objects
ob_mesh = bpy.data.objects.new('Mesh', me_cylinder_003)

# ---- transforms, parenting, visibility, modifiers, constraints
ob_mesh.location = (0.0, 0.0, 0.0)

# ---- collection membership
col_millk_carton.objects.link(ob_mesh)

# ---- scene / render settings (as saved in the file)
scene.frame_start = 1; scene.frame_end = 250; scene.frame_set(0)
scene.render.engine = 'BLENDER_EEVEE_NEXT'
scene.cycles.samples = 100
scene.cycles.sampling_pattern = 'TABULATED_SOBOL'
scene.view_settings.view_transform = 'Standard'
bpy.context.view_layer.update()

# ---- added for rendering (the .blend has no active camera and no usable light): camera, sun
cam_auto = bpy.data.cameras.new('AutoCamera')
cam_auto.lens = 50.0
cam_auto.sensor_width = 36.0
cam_auto.clip_end = 1000.0
ob_auto_camera = bpy.data.objects.new('AutoCamera', cam_auto)
scene.collection.objects.link(ob_auto_camera)
ob_auto_camera.location = (0.426469, -0.511763, 0.388064)
ob_auto_camera.rotation_euler = (1.09748, -7.21219e-08, 0.694738)
scene.camera = ob_auto_camera
light_auto_sun = bpy.data.lights.new('AutoSun', 'SUN')
light_auto_sun.energy = 3.0
light_auto_sun.angle = 0.0523599
ob_auto_sun = bpy.data.objects.new('AutoSun', light_auto_sun)
scene.collection.objects.link(ob_auto_sun)
ob_auto_sun.rotation_euler = (0.872665, 0.174533, 0.523599)
bpy.context.view_layer.update()
